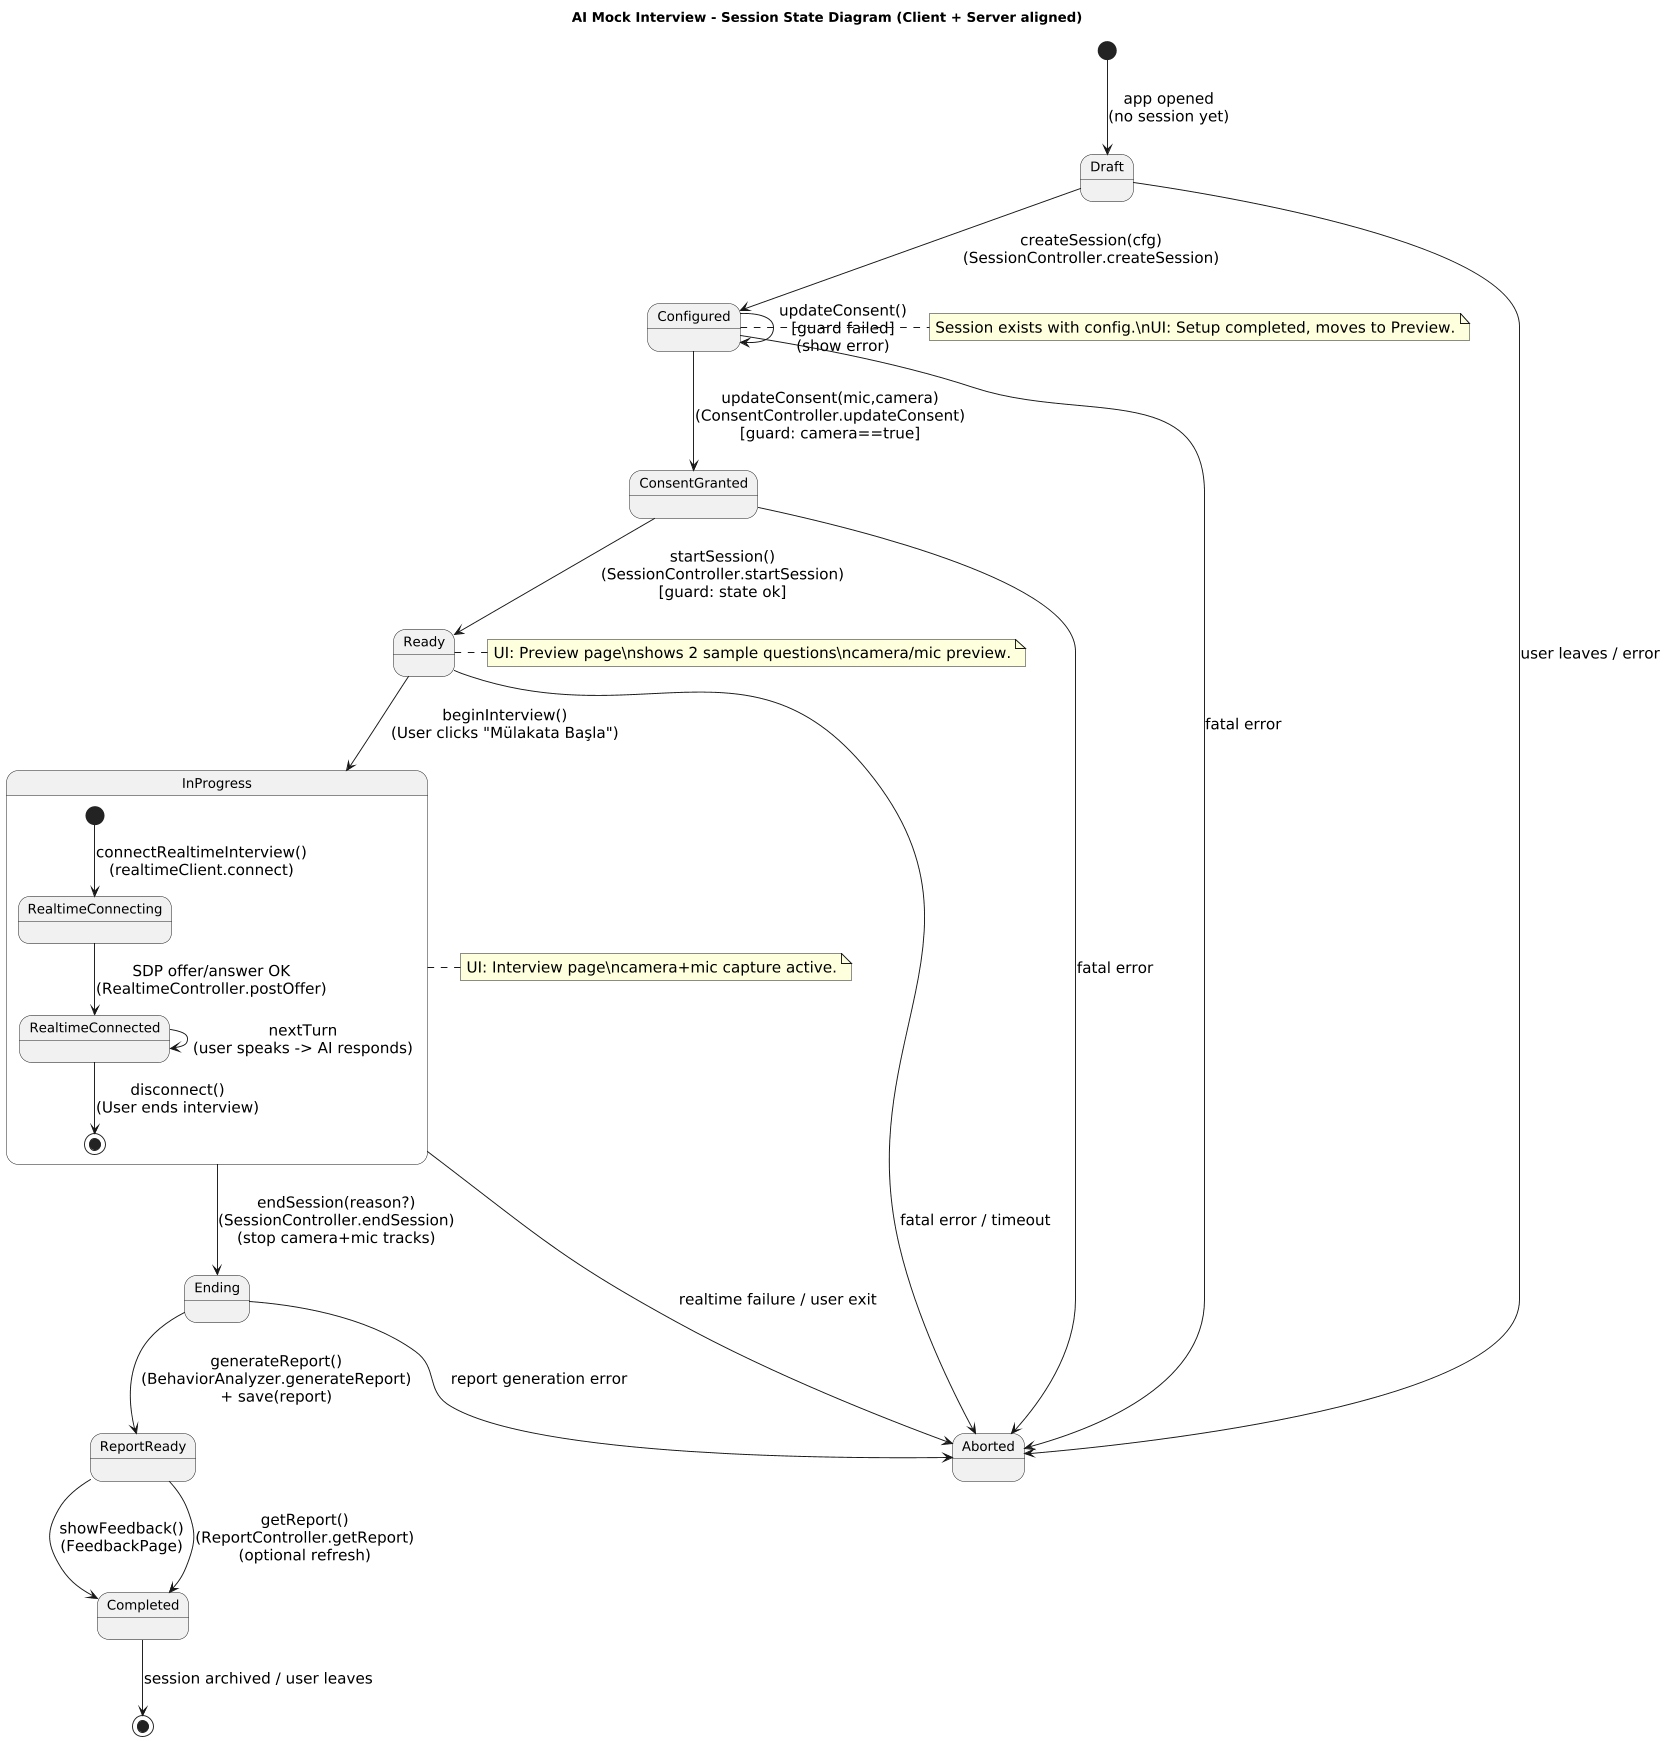

The diagram above was rendered by PlantUML. Its source (embedded in the PNG):
@startuml
title AI Mock Interview - Session State Diagram (Client + Server aligned)


scale 0.95
skinparam style strictuml
skinparam defaultFontName Arial
skinparam defaultFontSize 16
skinparam stateFontSize 16
skinparam stateAttributeFontSize 14

[*] --> Draft : app opened\n(no session yet)

Draft --> Configured : createSession(cfg)\n(SessionController.createSession)
note right of Configured
Session exists with config.\nUI: Setup completed, moves to Preview.
end note

Configured --> ConsentGranted : updateConsent(mic,camera)\n(ConsentController.updateConsent)\n[guard: camera==true]
Configured --> Configured : updateConsent()\n[guard failed]\n(show error)

ConsentGranted --> Ready : startSession()\n(SessionController.startSession)\n[guard: state ok]
note right of Ready
UI: Preview page\nshows 2 sample questions\ncamera/mic preview.
end note

Ready --> InProgress : beginInterview()\n(User clicks "Mülakata Başla")
note right of InProgress
UI: Interview page\ncamera+mic capture active.
end note

state InProgress {
  [*] --> RealtimeConnecting : connectRealtimeInterview()\n(realtimeClient.connect)
  RealtimeConnecting --> RealtimeConnected : SDP offer/answer OK\n(RealtimeController.postOffer)
  RealtimeConnected --> RealtimeConnected : nextTurn\n(user speaks -> AI responds)
  RealtimeConnected --> [*] : disconnect()\n(User ends interview)
}

InProgress --> Ending : endSession(reason?)\n(SessionController.endSession)\n(stop camera+mic tracks)
Ending --> ReportReady : generateReport()\n(BehaviorAnalyzer.generateReport)\n+ save(report)
ReportReady --> Completed : showFeedback()\n(FeedbackPage)
ReportReady --> Completed : getReport()\n(ReportController.getReport)\n(optional refresh)

' Abnormal flows
Draft --> Aborted : user leaves / error
Configured --> Aborted : fatal error
ConsentGranted --> Aborted : fatal error
Ready --> Aborted : fatal error / timeout
InProgress --> Aborted : realtime failure / user exit
Ending --> Aborted : report generation error

Completed --> [*] : session archived / user leaves
@enduml